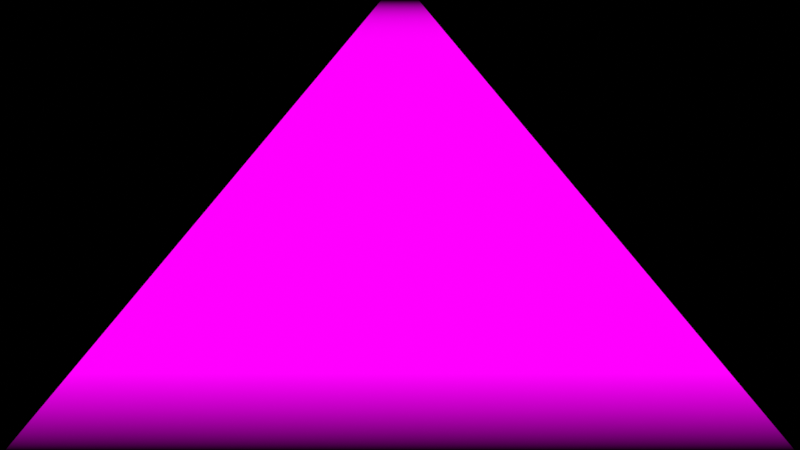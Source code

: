 # Source: cirno.blend  (saved by Blender 4.4.32; exported with 4.5.12 LTS)
import bpy
from mathutils import Matrix  # noqa: F401  (used for matrix-valued properties, if any)

bpy.ops.wm.read_factory_settings(use_empty=True)
scene = bpy.context.scene
scene.name = 'In-game'

# ---- collections
col_collection = bpy.data.collections.new('Collection'); scene.collection.children.link(col_collection)

# ---- images (referenced by path relative to the original .blend; pixels are not part of the script)
import os
ASSET_DIR = os.environ.get("B2B_ASSET_DIR", "")  # directory of the original .blend (textures are referenced by path, not embedded)
HERE = os.path.dirname(os.path.abspath(__file__))  # packed textures are extracted next to this script under _unpacked/

def load_image(name, relpath, width, height, colorspace="sRGB"):
    """Load a texture the original file referenced (path relative to the .blend, or extracted next to this script)."""
    p = next((c for c in (os.path.join(HERE, relpath), os.path.join(ASSET_DIR, relpath)) if relpath and os.path.exists(c)), "")
    if p:
        img = bpy.data.images.load(p, check_existing=True)
        img.name = name
    else:  # same state as the original file: an image datablock whose file is absent (Cycles renders it pink)
        img = bpy.data.images.new(name, width, height)
        img.source = "FILE"
        img.filepath = "//" + (relpath or name)
    img.colorspace_settings.name = colorspace
    return img
img_stage_edge_png = load_image('stage_edge.png', 'stage_edge.png', 1024, 1024, 'sRGB')
img_stagelane_png = load_image('stagelane.png', 'stagelane.png', 1024, 1024, 'sRGB')
img_judgementlane_png = load_image('judgementlane.png', 'judgementlane.png', 1024, 1024, 'sRGB')

# ---- materials (node trees are filled in below, after node groups)
mat_edge = bpy.data.materials.new('Edge')
mat_edge.surface_render_method = 'BLENDED'
mat_edge.blend_method = 'BLEND'
mat_edge.alpha_threshold = 0.0
mat_edge.use_transparent_shadow = False
mat_edge.roughness = 0.5
mat_edge.line_color = (0.0, 0.0, 0.0, 1.0)
mat_lanes = bpy.data.materials.new('Lanes')
mat_lanes.surface_render_method = 'BLENDED'
mat_lanes.blend_method = 'BLEND'
mat_lanes.alpha_threshold = 0.0
mat_lanes.use_transparent_shadow = False
mat_lanes.roughness = 0.5
mat_lanes.line_color = (0.0, 0.0, 0.0, 1.0)
mat_judgement_line = bpy.data.materials.new('Judgement Line')
mat_judgement_line.surface_render_method = 'BLENDED'
mat_judgement_line.blend_method = 'BLEND'
mat_judgement_line.alpha_threshold = 0.0
mat_judgement_line.use_transparent_shadow = False
mat_judgement_line.roughness = 0.5
mat_judgement_line.line_color = (0.0, 0.0, 0.0, 1.0)

# ---- node groups
ng_stage_alpha = bpy.data.node_groups.new('Stage Alpha', 'ShaderNodeTree')
_s = ng_stage_alpha.interface.new_socket(name='Alpha', in_out='OUTPUT', socket_type='NodeSocketFloat')
_s.subtype = 'FACTOR'
_s.min_value = 0.0
_s.max_value = 1.0
_s = ng_stage_alpha.interface.new_socket(name='Alpha', in_out='INPUT', socket_type='NodeSocketFloat')
_s.subtype = 'FACTOR'
_s.default_value = 1.0
_s.min_value = 0.0
_s.max_value = 1.0
_N = ng_stage_alpha.nodes; _L = ng_stage_alpha.links
n0 = _N.new('NodeGroupOutput'); n0.name = 'Group Output'; n0.location = (701, 0)
n1 = _N.new('ShaderNodeSeparateXYZ'); n1.name = 'Separate XYZ.001'; n1.location = (-333, 16)
n2 = _N.new('NodeGroupInput'); n2.name = 'Group Input'; n2.location = (-714, -30)
n3 = _N.new('ShaderNodeMath'); n3.name = 'Math.003'; n3.location = (247, 46)
n3.operation = 'MULTIPLY'
n4 = _N.new('ShaderNodeMath'); n4.name = 'Math.002'; n4.location = (453, -28)
n4.operation = 'MULTIPLY'
n5 = _N.new('ShaderNodeValToRGB'); n5.name = 'Color Ramp'; n5.location = (-147, 160)
n5.color_ramp.interpolation = 'EASE'
while len(n5.color_ramp.elements) > 1: n5.color_ramp.elements.remove(n5.color_ramp.elements[-1])
n5.color_ramp.elements[0].position = 0.0; n5.color_ramp.elements[0].color = (0.0, 0.0, 0.0, 1.0)
_e = n5.color_ramp.elements.new(0.0075); _e.color = (1.0, 1.0, 1.0, 1.0)
n6 = _N.new('ShaderNodeValToRGB'); n6.name = 'Color Ramp.001'; n6.location = (-148, -62)
n6.color_ramp.interpolation = 'EASE'
while len(n6.color_ramp.elements) > 1: n6.color_ramp.elements.remove(n6.color_ramp.elements[-1])
n6.color_ramp.elements[0].position = 0.25; n6.color_ramp.elements[0].color = (1.0, 1.0, 1.0, 1.0)
_e = n6.color_ramp.elements.new(1.0); _e.color = (0.0, 0.0, 0.0, 1.0)
n7 = _N.new('ShaderNodeTexCoord'); n7.name = 'Texture Coordinate'; n7.location = (-540, -2)
_L.new(n7.outputs[0], n1.inputs[0])
_L.new(n1.outputs[1], n6.inputs[0])
_L.new(n6.outputs[0], n3.inputs[1])
_L.new(n3.outputs[0], n4.inputs[1])
_L.new(n1.outputs[1], n5.inputs[0])
_L.new(n5.outputs[0], n3.inputs[0])
_L.new(n2.outputs[0], n4.inputs[0])
_L.new(n4.outputs[0], n0.inputs[0])
n0.is_active_output = True
ng_judgement_line = bpy.data.node_groups.new('Judgement Line', 'GeometryNodeTree')
_s = ng_judgement_line.interface.new_socket(name='Geometry', in_out='OUTPUT', socket_type='NodeSocketGeometry')
_s = ng_judgement_line.interface.new_socket(name='UV', in_out='OUTPUT', socket_type='NodeSocketVector')
_s = ng_judgement_line.interface.new_socket(name='Material', in_out='INPUT', socket_type='NodeSocketMaterial')
_s = ng_judgement_line.interface.new_socket(name='Y Pos', in_out='INPUT', socket_type='NodeSocketFloat')
_s.force_non_field = True
_s = ng_judgement_line.interface.new_socket(name='Left', in_out='INPUT', socket_type='NodeSocketFloat')
_s.force_non_field = True
_s = ng_judgement_line.interface.new_socket(name='Right', in_out='INPUT', socket_type='NodeSocketFloat')
_s.force_non_field = True
_s = ng_judgement_line.interface.new_socket(name='Left Edge', in_out='INPUT', socket_type='NodeSocketBool')
_s.default_value = True
_s.force_non_field = True
_s = ng_judgement_line.interface.new_socket(name='Right Edge', in_out='INPUT', socket_type='NodeSocketBool')
_s.default_value = True
_s.force_non_field = True
_N = ng_judgement_line.nodes; _L = ng_judgement_line.links
n0 = _N.new('ShaderNodeVectorMath'); n0.name = 'Vector Math.002'; n0.location = (-36, -67)
n1 = _N.new('GeometryNodeMeshGrid'); n1.name = 'Grid'; n1.location = (-86, 290)
n1.inputs[0].default_value = 3.0
n1.inputs[1].default_value = 2.0
n1.inputs[2].default_value = 4
n1.inputs[3].default_value = 2
n2 = _N.new('ShaderNodeVectorMath'); n2.name = 'Vector Math'; n2.location = (447, 113)
n2.operation = 'MULTIPLY'
n2.inputs[1].default_value = (1.0, 360.0, 1.0)
n3 = _N.new('ShaderNodeCombineXYZ'); n3.name = 'Combine XYZ'; n3.location = (-240, -189)
n4 = _N.new('ShaderNodeMath'); n4.name = 'Math'; n4.location = (-409, -236)
n4.operation = 'DIVIDE'
n4.inputs[1].default_value = 100.0
n5 = _N.new('ShaderNodeVectorMath'); n5.name = 'Vector Math.001'; n5.location = (-243, 10)
n5.operation = 'DIVIDE'
n5.inputs[1].default_value = (1.0, 50.0, 1.0)
n6 = _N.new('GeometryNodeInputPosition'); n6.name = 'Position'; n6.location = (-422, -41)
n7 = _N.new('NodeGroupOutput'); n7.name = 'Group Output'; n7.location = (2580, 24)
n8 = _N.new('NodeReroute'); n8.name = 'Reroute.002'; n8.location = (2341, -31)
n8.width = 16
n8.socket_idname = 'NodeSocketVector'
n9 = _N.new('GeometryNodeSetPosition'); n9.name = 'Set Position'; n9.location = (622, 316)
n10 = _N.new('FunctionNodeCompare'); n10.name = 'Compare'; n10.location = (957, 290)
n10.operation = 'LESS_EQUAL'
n10.data_type = 'INT'
n10.inputs[3].default_value = 3
n10.inputs[6].default_value = (0.0, 0.0, 0.0, 0.0)
n10.inputs[7].default_value = (0.0, 0.0, 0.0, 0.0)
n11 = _N.new('FunctionNodeCompare'); n11.name = 'Compare.001'; n11.location = (1148, 500)
n11.operation = 'GREATER_EQUAL'
n11.data_type = 'INT'
n11.inputs[3].default_value = 4
n11.inputs[6].default_value = (0.0, 0.0, 0.0, 0.0)
n11.inputs[7].default_value = (0.0, 0.0, 0.0, 0.0)
n12 = _N.new('GeometryNodeInputIndex'); n12.name = 'Index.001'; n12.location = (900, 456)
n13 = _N.new('ShaderNodeCombineXYZ'); n13.name = 'Combine XYZ.002'; n13.location = (957, 115)
n14 = _N.new('GeometryNodeSetPosition'); n14.name = 'Set Position.001'; n14.location = (1142, 340)
n15 = _N.new('GeometryNodeSetPosition'); n15.name = 'Set Position.002'; n15.location = (1335, 359)
n16 = _N.new('ShaderNodeCombineXYZ'); n16.name = 'Combine XYZ.003'; n16.location = (1167, 148)
n17 = _N.new('ShaderNodeMath'); n17.name = 'Math.001'; n17.location = (774, 110)
n17.inputs[1].default_value = 1.5
n18 = _N.new('ShaderNodeMath'); n18.name = 'Math.002'; n18.location = (962, -11)
n18.inputs[1].default_value = -1.5
n19 = _N.new('GeometryNodeSplitEdges'); n19.name = 'Split Edges'; n19.location = (1501, 319)
n20 = _N.new('GeometryNodeCaptureAttribute'); n20.name = 'Capture Attribute'; n20.location = (1673, 310)
n20.capture_items.clear()
n20.domain = 'FACE'
n21 = _N.new('GeometryNodeInputIndex'); n21.name = 'Index'; n21.location = (788, 214)
n22 = _N.new('GeometryNodeInputIndex'); n22.name = 'Index.002'; n22.location = (1500, 189)
n23 = _N.new('NodeReroute'); n23.name = 'Reroute.004'; n23.location = (1844, 254)
n23.width = 16
n23.socket_idname = 'NodeSocketInt'
n24 = _N.new('NodeGroupInput'); n24.name = 'Group Input'; n24.location = (-573, -287)
n25 = _N.new('GeometryNodeSetMaterial'); n25.name = 'Set Material'; n25.location = (2047, 336)
n26 = _N.new('ShaderNodeVectorMath'); n26.name = 'Vector Math.003'; n26.location = (263, -598)
n26.operation = 'MULTIPLY'
n26.inputs[1].default_value = (1.0, 0.5, 1.0)
n27 = _N.new('ShaderNodeSeparateXYZ'); n27.name = 'Separate XYZ'; n27.location = (439, -622)
n28 = _N.new('GeometryNodeInputPosition'); n28.name = 'Position.001'; n28.location = (251, -462)
n29 = _N.new('ShaderNodeSeparateXYZ'); n29.name = 'Separate XYZ.001'; n29.location = (441, -445)
n30 = _N.new('ShaderNodeCombineXYZ'); n30.name = 'Combine XYZ.001'; n30.location = (652, -601)
n31 = _N.new('FunctionNodeCompare'); n31.name = 'Compare.002'; n31.location = (989, -707)
n31.operation = 'EQUAL'
n31.data_type = 'INT'
n31.inputs[6].default_value = (0.0, 0.0, 0.0, 0.0)
n31.inputs[7].default_value = (0.0, 0.0, 0.0, 0.0)
n32 = _N.new('NodeReroute'); n32.name = 'Reroute.007'; n32.location = (675, -819)
n32.width = 16
n32.socket_idname = 'NodeSocketInt'
n33 = _N.new('NodeReroute'); n33.name = 'Reroute.008'; n33.location = (673, -521)
n33.width = 16
n33.socket_idname = 'NodeSocketInt'
n34 = _N.new('ShaderNodeMath'); n34.name = 'Math.004'; n34.location = (1175, -567)
n34.operation = 'MULTIPLY'
n35 = _N.new('ShaderNodeMath'); n35.name = 'Math.008'; n35.location = (1124, -266)
n35.operation = 'MULTIPLY'
n35.inputs[1].default_value = -1.0
n35.inputs[2].default_value = 1.0
n36 = _N.new('ShaderNodeMath'); n36.name = 'Math.009'; n36.location = (1344, -206)
n36.inputs[1].default_value = 2.0
n36.inputs[2].default_value = 1.0
n37 = _N.new('NodeReroute'); n37.name = 'Reroute.003'; n37.location = (2346, -595)
n37.width = 16
n37.socket_idname = 'NodeSocketVector'
n38 = _N.new('NodeReroute'); n38.name = 'Reroute.005'; n38.location = (1845, -185)
n38.width = 16
n38.socket_idname = 'NodeSocketInt'
n39 = _N.new('NodeReroute'); n39.name = 'Reroute.006'; n39.location = (670, -187)
n39.width = 16
n39.socket_idname = 'NodeSocketInt'
n40 = _N.new('NodeReroute'); n40.name = 'Reroute'; n40.location = (218, 231)
n40.width = 16
n40.socket_idname = 'NodeSocketVector'
n41 = _N.new('NodeReroute'); n41.name = 'Reroute.001'; n41.location = (225, -683)
n41.width = 16
n41.socket_idname = 'NodeSocketVector'
n42 = _N.new('NodeGroupInput'); n42.name = 'Group Input.001'; n42.location = (1877, 238)
n43 = _N.new('NodeGroupInput'); n43.name = 'Group Input.002'; n43.location = (610, -64)
n44 = _N.new('NodeGroupInput'); n44.name = 'Group Input.004'; n44.location = (955, -335)
n45 = _N.new('ShaderNodeMath'); n45.name = 'Math.006'; n45.location = (983, -546)
n45.width = 144
n45.operation = 'MULTIPLY'
n45.inputs[1].default_value = -1.0
n45.inputs[2].default_value = 1.0
n46 = _N.new('ShaderNodeMath'); n46.name = 'Math.003'; n46.location = (1170, -732)
n46.operation = 'MULTIPLY'
n47 = _N.new('ShaderNodeCombineXYZ'); n47.name = 'Combine XYZ.004'; n47.location = (1506, -682)
n48 = _N.new('ShaderNodeVectorMath'); n48.name = 'Vector Math.005'; n48.location = (2156, -558)
n49 = _N.new('ShaderNodeMath'); n49.name = 'Math.010'; n49.location = (1337, -758)
n49.operation = 'MULTIPLY'
n50 = _N.new('ShaderNodeCombineXYZ'); n50.name = 'Combine XYZ.005'; n50.location = (1913, -357)
n51 = _N.new('ShaderNodeMath'); n51.name = 'Math.011'; n51.location = (1721, -406)
n51.operation = 'MULTIPLY'
n52 = _N.new('ShaderNodeMath'); n52.name = 'Math.007'; n52.location = (1538, -243)
n52.operation = 'MULTIPLY'
n53 = _N.new('FunctionNodeCompare'); n53.name = 'Compare.003'; n53.location = (1352, -402)
n53.operation = 'EQUAL'
n53.data_type = 'INT'
n53.inputs[3].default_value = 2
n53.inputs[6].default_value = (0.0, 0.0, 0.0, 0.0)
n53.inputs[7].default_value = (0.0, 0.0, 0.0, 0.0)
n54 = _N.new('ShaderNodeMath'); n54.name = 'Math.005'; n54.location = (1533, -405)
n54.operation = 'MULTIPLY'
n55 = _N.new('ShaderNodeVectorMath'); n55.name = 'Vector Math.004'; n55.location = (1722, -569)
n56 = _N.new('NodeGroupInput'); n56.name = 'Group Input.003'; n56.location = (810, -659)
n56.width = 118
n57 = _N.new('NodeGroupInput'); n57.name = 'Group Input.005'; n57.location = (1181, -896)
n57.width = 118
n58 = _N.new('NodeGroupInput'); n58.name = 'Group Input.006'; n58.location = (1548, -563)
n58.width = 118
n59 = _N.new('ShaderNodeVectorCurve'); n59.name = 'Vector Curves'; n59.location = (149, 109)
n59.mapping.use_clip = False
n59.mapping.clip_min_x = 0.0
n59.mapping.clip_min_y = 0.0
_c = n59.mapping.curves[0]
while len(_c.points) > 2: _c.points.remove(_c.points[-1])
_c.points[0].location = (0.0, 0.0); _c.points[0].handle_type = 'AUTO'
_c.points[1].location = (1.0, 1.0); _c.points[1].handle_type = 'AUTO'
_c = n59.mapping.curves[1]
while len(_c.points) > 2: _c.points.remove(_c.points[-1])
_c.points[0].location = (0.0, 0.0); _c.points[0].handle_type = 'AUTO'
_c.points[1].location = (0.66667, 0.25); _c.points[1].handle_type = 'AUTO'
_p = _c.points.new(1.0, 1.0); _p.handle_type = 'AUTO'
_c = n59.mapping.curves[2]
while len(_c.points) > 2: _c.points.remove(_c.points[-1])
_c.points[0].location = (0.0, 0.0); _c.points[0].handle_type = 'AUTO'
_c.points[1].location = (1.0, 1.0); _c.points[1].handle_type = 'AUTO'
n59.mapping.update()
_L.new(n59.outputs[0], n2.inputs[0])
_L.new(n0.outputs[0], n59.inputs[1])
_L.new(n3.outputs[0], n0.inputs[1])
_L.new(n1.outputs[0], n9.inputs[0])
_L.new(n6.outputs[0], n5.inputs[0])
_L.new(n5.outputs[0], n0.inputs[0])
_L.new(n4.outputs[0], n3.inputs[1])
_L.new(n25.outputs[0], n7.inputs[0])
_L.new(n24.outputs[1], n4.inputs[0])
_L.new(n20.outputs[0], n25.inputs[0])
_L.new(n42.outputs[0], n25.inputs[2])
_L.new(n1.outputs[1], n40.inputs[0])
_L.new(n40.outputs[0], n41.inputs[0])
_L.new(n37.outputs[0], n8.inputs[0])
_L.new(n48.outputs[0], n37.inputs[0])
_L.new(n41.outputs[0], n26.inputs[0])
_L.new(n26.outputs[0], n27.inputs[0])
_L.new(n27.outputs[1], n30.inputs[1])
_L.new(n27.outputs[2], n30.inputs[2])
_L.new(n28.outputs[0], n29.inputs[0])
_L.new(n29.outputs[0], n30.inputs[0])
_L.new(n8.outputs[0], n7.inputs[1])
_L.new(n2.outputs[0], n9.inputs[2])
_L.new(n9.outputs[0], n14.inputs[0])
_L.new(n10.outputs[0], n14.inputs[1])
_L.new(n21.outputs[0], n10.inputs[2])
_L.new(n13.outputs[0], n14.inputs[3])
_L.new(n14.outputs[0], n15.inputs[0])
_L.new(n16.outputs[0], n15.inputs[3])
_L.new(n12.outputs[0], n11.inputs[2])
_L.new(n11.outputs[0], n15.inputs[1])
_L.new(n17.outputs[0], n13.inputs[0])
_L.new(n43.outputs[2], n17.inputs[0])
_L.new(n18.outputs[0], n16.inputs[0])
_L.new(n43.outputs[3], n18.inputs[0])
_L.new(n15.outputs[0], n19.inputs[0])
_L.new(n30.outputs[0], n55.inputs[0])
_L.new(n47.outputs[0], n55.inputs[1])
_L.new(n31.outputs[0], n46.inputs[0])
_L.new(n19.outputs[0], n20.inputs[0])
_L.new(n22.outputs[0], n20.inputs[1])
_L.new(n32.outputs[0], n31.inputs[2])
_L.new(n31.outputs[0], n34.inputs[1])
_L.new(n56.outputs[2], n45.inputs[0])
_L.new(n34.outputs[0], n47.inputs[0])
_L.new(n55.outputs[0], n48.inputs[0])
_L.new(n50.outputs[0], n48.inputs[1])
_L.new(n20.outputs[1], n23.inputs[0])
_L.new(n23.outputs[0], n38.inputs[0])
_L.new(n38.outputs[0], n39.inputs[0])
_L.new(n33.outputs[0], n32.inputs[0])
_L.new(n53.outputs[0], n54.inputs[0])
_L.new(n52.outputs[0], n50.inputs[0])
_L.new(n53.outputs[0], n52.inputs[1])
_L.new(n39.outputs[0], n33.inputs[0])
_L.new(n33.outputs[0], n53.inputs[2])
_L.new(n36.outputs[0], n52.inputs[0])
_L.new(n44.outputs[3], n35.inputs[0])
_L.new(n45.outputs[0], n34.inputs[0])
_L.new(n35.outputs[0], n36.inputs[0])
_L.new(n51.outputs[0], n50.inputs[1])
_L.new(n49.outputs[0], n47.inputs[1])
_L.new(n46.outputs[0], n49.inputs[0])
_L.new(n54.outputs[0], n51.inputs[0])
_L.new(n57.outputs[4], n49.inputs[1])
_L.new(n58.outputs[5], n51.inputs[1])
n7.is_active_output = True
ng_lanes = bpy.data.node_groups.new('Lanes', 'GeometryNodeTree')
_s = ng_lanes.interface.new_socket(name='Geometry', in_out='OUTPUT', socket_type='NodeSocketGeometry')
_s = ng_lanes.interface.new_socket(name='UV', in_out='OUTPUT', socket_type='NodeSocketVector')
_s = ng_lanes.interface.new_socket(name='Lane Material', in_out='INPUT', socket_type='NodeSocketMaterial')
_s = ng_lanes.interface.new_socket(name='Edge Material', in_out='INPUT', socket_type='NodeSocketMaterial')
_s = ng_lanes.interface.new_socket(name='Left', in_out='INPUT', socket_type='NodeSocketFloat')
_s.min_value = -1e+04
_s.max_value = 1e+04
_s.force_non_field = True
_s = ng_lanes.interface.new_socket(name='Right', in_out='INPUT', socket_type='NodeSocketFloat')
_s.min_value = -1e+04
_s.max_value = 1e+04
_s.force_non_field = True
_s = ng_lanes.interface.new_socket(name='Stage Size', in_out='INPUT', socket_type='NodeSocketFloat')
_s.default_value = 360.0
_s.min_value = 1.0
_s.force_non_field = True
_s = ng_lanes.interface.new_socket(name='Lane Vertices', in_out='INPUT', socket_type='NodeSocketInt')
_s.default_value = 16
_s.min_value = 2
_s = ng_lanes.interface.new_socket(name='Edge Vertices', in_out='INPUT', socket_type='NodeSocketInt')
_s.default_value = 128
_s.min_value = 2
_s = ng_lanes.interface.new_socket(name='Left Edge', in_out='INPUT', socket_type='NodeSocketFloat')
_s.subtype = 'FACTOR'
_s.default_value = 1.0
_s.min_value = 0.0
_s.max_value = 1.0
_s.force_non_field = True
_s = ng_lanes.interface.new_socket(name='Right Edge', in_out='INPUT', socket_type='NodeSocketFloat')
_s.subtype = 'FACTOR'
_s.default_value = 1.0
_s.min_value = 0.0
_s.max_value = 1.0
_s.force_non_field = True
_s = ng_lanes.interface.new_socket(name='Stretch L Edge', in_out='INPUT', socket_type='NodeSocketBool')
_s.force_non_field = True
_s = ng_lanes.interface.new_socket(name='Stretch R Edge', in_out='INPUT', socket_type='NodeSocketBool')
_s.force_non_field = True
_N = ng_lanes.nodes; _L = ng_lanes.links
n0 = _N.new('NodeFrame'); n0.name = 'Frame'; n0.location = (-1450, 1348)
n0.label = 'EDGES'
n0.width = 2893
n0.label_size = 64
n1 = _N.new('NodeGroupOutput'); n1.name = 'Group Output'; n1.location = (2028, 0)
n2 = _N.new('NodeReroute'); n2.name = 'Reroute.002'; n2.location = (-479, -1243)
n2.width = 16
n2.socket_idname = 'NodeSocketVector'
n3 = _N.new('ShaderNodeSeparateXYZ'); n3.name = 'Separate XYZ.002'; n3.location = (-417, -1276)
n4 = _N.new('GeometryNodeInputPosition'); n4.name = 'Position.002'; n4.location = (-592, -1345)
n5 = _N.new('GeometryNodeJoinGeometry'); n5.name = 'Join Geometry'; n5.location = (1673, -613)
n6 = _N.new('FunctionNodeCompare'); n6.name = 'Compare.003'; n6.location = (1332, -377)
n6.operation = 'EQUAL'
n6.data_type = 'INT'
n6.inputs[6].default_value = (0.0, 0.0, 0.0, 0.0)
n6.inputs[7].default_value = (0.0, 0.0, 0.0, 0.0)
n7 = _N.new('ShaderNodeMix'); n7.name = 'Mix'; n7.location = (1838, -649)
n7.data_type = 'VECTOR'
n8 = _N.new('GeometryNodeSetPosition'); n8.name = 'Set Position'; n8.location = (-496, -650)
n8.inputs[3].default_value = (0.0, 0.5, 0.0)
n9 = _N.new('GeometryNodeSetPosition'); n9.name = 'Set Position.001'; n9.location = (-322, -647)
n10 = _N.new('GeometryNodeSetPosition'); n10.name = 'Set Position.002'; n10.location = (305, -637)
n11 = _N.new('GeometryNodeSetPosition'); n11.name = 'Set Position.003'; n11.location = (506, -610)
n12 = _N.new('GeometryNodeMeshGrid'); n12.name = 'Grid'; n12.location = (-764, -674)
n12.inputs[0].default_value = 12.0
n12.inputs[2].default_value = 2
n13 = _N.new('ShaderNodeSeparateXYZ'); n13.name = 'Separate XYZ.001'; n13.location = (-424, -1139)
n14 = _N.new('ShaderNodeCombineXYZ'); n14.name = 'Combine XYZ.002'; n14.location = (91, -1112)
n15 = _N.new('ShaderNodeMath'); n15.name = 'Math'; n15.location = (-169, -1050)
n15.operation = 'MULTIPLY'
n15.inputs[1].default_value = 32.0
n16 = _N.new('NodeReroute'); n16.name = 'Reroute.003'; n16.location = (-862, -973)
n16.width = 16
n16.socket_idname = 'NodeSocketInt'
n17 = _N.new('GeometryNodeInputPosition'); n17.name = 'Position.001'; n17.location = (-326, -567)
n18 = _N.new('ShaderNodeSeparateXYZ'); n18.name = 'Separate XYZ'; n18.location = (-163, -505)
n19 = _N.new('ShaderNodeCombineXYZ'); n19.name = 'Combine XYZ'; n19.location = (137, -542)
n20 = _N.new('ShaderNodeCombineXYZ'); n20.name = 'Combine XYZ.001'; n20.location = (140, -409)
n21 = _N.new('FunctionNodeCompare'); n21.name = 'Compare'; n21.location = (-110, -845)
n21.operation = 'LESS_THAN'
n21.data_type = 'INT'
n21.inputs[6].default_value = (0.0, 0.0, 0.0, 0.0)
n21.inputs[7].default_value = (0.0, 0.0, 0.0, 0.0)
n22 = _N.new('GeometryNodeInputIndex'); n22.name = 'Index'; n22.location = (-311, -871)
n23 = _N.new('NodeReroute'); n23.name = 'Reroute'; n23.location = (207, -879)
n23.width = 16
n23.socket_idname = 'NodeSocketBool'
n24 = _N.new('FunctionNodeBooleanMath'); n24.name = 'Boolean Math'; n24.location = (310, -863)
n24.operation = 'NOT'
n25 = _N.new('ShaderNodeVectorMath'); n25.name = 'Vector Math'; n25.location = (-857, -429)
n25.operation = 'MULTIPLY'
n26 = _N.new('GeometryNodeInputPosition'); n26.name = 'Position'; n26.location = (-1299, -593)
n27 = _N.new('ShaderNodeVectorMath'); n27.name = 'Vector Math.001'; n27.location = (-697, -442)
n27.operation = 'SUBTRACT'
n27.inputs[1].default_value = (0.0, 6.39, 0.0)
n28 = _N.new('ShaderNodeCombineXYZ'); n28.name = 'Combine XYZ.006'; n28.location = (-1019, -663)
n28.inputs[0].default_value = 1.0
n28.inputs[2].default_value = 1.0
n29 = _N.new('ShaderNodeVectorCurve'); n29.name = 'Vector Curves'; n29.location = (-1124, -332)
n29.mapping.clip_min_x = 0.0
n29.mapping.clip_min_y = 0.0
_c = n29.mapping.curves[1]
while len(_c.points) > 2: _c.points.remove(_c.points[-1])
_c.points[0].location = (0.0, 0.0); _c.points[0].handle_type = 'AUTO'
_c.points[1].location = (0.66667, 0.25); _c.points[1].handle_type = 'AUTO'
_p = _c.points.new(1.0, 1.0); _p.handle_type = 'AUTO'
n29.mapping.update()
n30 = _N.new('NodeReroute'); n30.name = 'Reroute.001'; n30.location = (785, -1131)
n30.width = 16
n30.socket_idname = 'NodeSocketVector'
n31 = _N.new('NodeReroute'); n31.name = 'Reroute.009'; n31.location = (-603, -243)
n31.width = 16
n31.socket_idname = 'NodeSocketVector'
n32 = _N.new('NodeReroute'); n32.name = 'Reroute.010'; n32.location = (409, -247)
n32.width = 16
n32.socket_idname = 'NodeSocketVector'
n33 = _N.new('GeometryNodeSetPosition'); n33.name = 'Set Position.005'; n33.location = (864, -1018)
n33.inputs[3].default_value = (-0.03125, 0.5, 0.0)
n34 = _N.new('ShaderNodeCombineXYZ'); n34.name = 'Combine XYZ.003'; n34.location = (1241, -581)
n35 = _N.new('ShaderNodeCombineXYZ'); n35.name = 'Combine XYZ.004'; n35.location = (1238, -711)
n36 = _N.new('GeometryNodeInputIndex'); n36.name = 'Index.001'; n36.location = (812, -1313)
n37 = _N.new('NodeReroute'); n37.name = 'Reroute.005'; n37.location = (235, -1379)
n37.width = 16
n37.socket_idname = 'NodeSocketInt'
n38 = _N.new('NodeReroute'); n38.name = 'Reroute.006'; n38.location = (1385, -1081)
n38.width = 16
n38.socket_idname = 'NodeSocketGeometry'
n39 = _N.new('FunctionNodeCompare'); n39.name = 'Compare.001'; n39.location = (1032, -1260)
n39.operation = 'LESS_THAN'
n39.data_type = 'INT'
n39.inputs[6].default_value = (0.0, 0.0, 0.0, 0.0)
n39.inputs[7].default_value = (0.0, 0.0, 0.0, 0.0)
n40 = _N.new('NodeReroute'); n40.name = 'Reroute.008'; n40.location = (842, -1104)
n40.width = 16
n40.socket_idname = 'NodeSocketVector'
n41 = _N.new('GeometryNodeMeshGrid'); n41.name = 'Grid.001'; n41.location = (666, -1045)
n41.inputs[0].default_value = 0.0625
n41.inputs[2].default_value = 2
n42 = _N.new('GeometryNodeCaptureAttribute'); n42.name = 'Capture Attribute.001'; n42.location = (2510, -1004)
n42.capture_items.clear()
n42.domain = 'EDGE'
n43 = _N.new('NodeGroupInput'); n43.name = 'Group Input.001'; n43.location = (-168, -405)
n44 = _N.new('GeometryNodeSetMaterial'); n44.name = 'Set Material'; n44.location = (862, -616)
n45 = _N.new('NodeGroupInput'); n45.name = 'Group Input.004'; n45.location = (677, -704)
n46 = _N.new('GeometryNodeSetMaterial'); n46.name = 'Set Material.001'; n46.location = (2723, -999)
n47 = _N.new('NodeGroupInput'); n47.name = 'Group Input.006'; n47.location = (30, -1347)
n48 = _N.new('NodeGroupInput'); n48.name = 'Group Input.007'; n48.location = (-1043, -938)
n49 = _N.new('ShaderNodeCombineXYZ'); n49.name = 'Combine XYZ.005'; n49.location = (1425, -405)
n50 = _N.new('ShaderNodeCombineXYZ'); n50.name = 'Combine XYZ.007'; n50.location = (1425, -264)
n51 = _N.new('GeometryNodeSetPosition'); n51.name = 'Set Position.004'; n51.location = (1039, -1037)
n52 = _N.new('ShaderNodeVectorMath'); n52.name = 'Vector Math.002'; n52.location = (1245, -858)
n52.operation = 'MULTIPLY'
n53 = _N.new('GeometryNodeSetPosition'); n53.name = 'Set Position.006'; n53.location = (1660, -880)
n54 = _N.new('GeometryNodeSetPosition'); n54.name = 'Set Position.009'; n54.location = (1906, -1056)
n55 = _N.new('GeometryNodeInputPosition'); n55.name = 'Position.005'; n55.location = (1215, -1103)
n56 = _N.new('NodeReroute'); n56.name = 'Reroute.007'; n56.location = (1880, -1137)
n56.width = 16
n56.socket_idname = 'NodeSocketBool'
n57 = _N.new('GeometryNodeSetPosition'); n57.name = 'Set Position.008'; n57.location = (1915, -885)
n58 = _N.new('GeometryNodeSetPosition'); n58.name = 'Set Position.007'; n58.location = (1711, -1059)
n59 = _N.new('ShaderNodeVectorMath'); n59.name = 'Vector Math.004'; n59.location = (1546, -1124)
n59.operation = 'MULTIPLY'
n60 = _N.new('ShaderNodeCombineXYZ'); n60.name = 'Combine XYZ.008'; n60.location = (1379, -1239)
n60.inputs[1].default_value = 1.0
n60.inputs[2].default_value = 1.0
n61 = _N.new('GeometryNodeJoinGeometry'); n61.name = 'Join Geometry.001'; n61.location = (2346, -1026)
n62 = _N.new('GeometryNodeInputIndex'); n62.name = 'Index.003'; n62.location = (2328, -1176)
n63 = _N.new('NodeGroupInput'); n63.name = 'Group Input.008'; n63.location = (1197, -1301)
n64 = _N.new('NodeGroupInput'); n64.name = 'Group Input.011'; n64.location = (1597, -1307)
n65 = _N.new('FunctionNodeCompare'); n65.name = 'Compare.002'; n65.location = (1850, -1228)
n65.operation = 'LESS_EQUAL'
n65.inputs[6].default_value = (0.0, 0.0, 0.0, 0.0)
n65.inputs[7].default_value = (0.0, 0.0, 0.0, 0.0)
n66 = _N.new('GeometryNodeInputPosition'); n66.name = 'Position.003'; n66.location = (1011, -821)
n67 = _N.new('ShaderNodeCombineXYZ'); n67.name = 'Combine XYZ.009'; n67.location = (1036, -886)
n67.inputs[1].default_value = 1.0
n67.inputs[2].default_value = 1.0
n68 = _N.new('ShaderNodeMath'); n68.name = 'Math.009'; n68.location = (856, -851)
n68.operation = 'MULTIPLY'
n68.inputs[1].default_value = -1.0
n69 = _N.new('NodeGroupInput'); n69.name = 'Group Input'; n69.location = (-1295, -708)
n70 = _N.new('GeometryNodeSwitch'); n70.name = 'Switch'; n70.location = (2138, -1105)
n71 = _N.new('NodeGroupInput'); n71.name = 'Group Input.005'; n71.location = (2508, -919)
n72 = _N.new('NodeGroupInput'); n72.name = 'Group Input.009'; n72.location = (672, -967)
n73 = _N.new('ShaderNodeVectorMath'); n73.name = 'Vector Math.003'; n73.location = (501, -445)
n73.inputs[1].default_value = (0.0, 6.39, 0.0)
n74 = _N.new('ShaderNodeSeparateXYZ'); n74.name = 'Separate XYZ.003'; n74.location = (674, -451)
n75 = _N.new('ShaderNodeMapRange'); n75.name = 'Map Range'; n75.location = (840, -436)
n76 = _N.new('ShaderNodeMath'); n76.name = 'Math.007'; n76.location = (856, -277)
n76.operation = 'MULTIPLY'
n77 = _N.new('ShaderNodeMath'); n77.name = 'Math.008'; n77.location = (861, -102)
n77.operation = 'MULTIPLY'
n78 = _N.new('ShaderNodeMath'); n78.name = 'Math.001'; n78.location = (539, -262)
n78.operation = 'SUBTRACT'
n78.inputs[1].default_value = 1.0
n79 = _N.new('ShaderNodeMath'); n79.name = 'Math.004'; n79.location = (359, -263)
n79.operation = 'DIVIDE'
n79.inputs[1].default_value = 24.0
n80 = _N.new('ShaderNodeMath'); n80.name = 'Math.005'; n80.location = (544, -102)
n80.inputs[1].default_value = 1.0
n81 = _N.new('ShaderNodeMath'); n81.name = 'Math.006'; n81.location = (364, -103)
n81.operation = 'DIVIDE'
n81.inputs[1].default_value = 24.0
n82 = _N.new('NodeGroupInput'); n82.name = 'Group Input.002'; n82.location = (172, -339)
n83 = _N.new('NodeGroupInput'); n83.name = 'Group Input.010'; n83.location = (691, -388)
n84 = _N.new('NodeGroupInput'); n84.name = 'Group Input.012'; n84.location = (694, -232)
n85 = _N.new('GeometryNodeInputPosition'); n85.name = 'Position.004'; n85.location = (337, -502)
n86 = _N.new('ShaderNodeMath'); n86.name = 'Math.003'; n86.location = (1031, -168)
n86.operation = 'MULTIPLY'
n87 = _N.new('GeometryNodeSwitch'); n87.name = 'Switch.001'; n87.location = (1201, -162)
n87.input_type = 'FLOAT'
n87.inputs[1].default_value = 0.0
n88 = _N.new('ShaderNodeMath'); n88.name = 'Math.002'; n88.location = (1037, -341)
n88.operation = 'MULTIPLY'
n89 = _N.new('GeometryNodeSwitch'); n89.name = 'Switch.002'; n89.location = (1203, -339)
n89.input_type = 'FLOAT'
n89.inputs[1].default_value = 0.0
n90 = _N.new('NodeGroupInput'); n90.name = 'Group Input.013'; n90.location = (672, -584)
n91 = _N.new('NodeGroupInput'); n91.name = 'Group Input.003'; n91.location = (1043, -732)
n92 = _N.new('NodeGroupInput'); n92.name = 'Group Input.014'; n92.location = (1033, -502)
n93 = _N.new('NodeGroupInput'); n93.name = 'Group Input.015'; n93.location = (1029, -95)
n33.parent = n0
n34.parent = n0
n35.parent = n0
n36.parent = n0
n37.parent = n0
n38.parent = n0
n39.parent = n0
n40.parent = n0
n41.parent = n0
n42.parent = n0
n46.parent = n0
n47.parent = n0
n49.parent = n0
n50.parent = n0
n51.parent = n0
n52.parent = n0
n53.parent = n0
n54.parent = n0
n55.parent = n0
n56.parent = n0
n57.parent = n0
n58.parent = n0
n59.parent = n0
n60.parent = n0
n61.parent = n0
n62.parent = n0
n63.parent = n0
n64.parent = n0
n65.parent = n0
n66.parent = n0
n67.parent = n0
n68.parent = n0
n70.parent = n0
n71.parent = n0
n72.parent = n0
n73.parent = n0
n74.parent = n0
n75.parent = n0
n76.parent = n0
n77.parent = n0
n78.parent = n0
n79.parent = n0
n80.parent = n0
n81.parent = n0
n82.parent = n0
n83.parent = n0
n84.parent = n0
n85.parent = n0
n86.parent = n0
n87.parent = n0
n88.parent = n0
n89.parent = n0
n90.parent = n0
n91.parent = n0
n92.parent = n0
n93.parent = n0
_L.new(n4.outputs[0], n3.inputs[0])
_L.new(n3.outputs[0], n14.inputs[0])
_L.new(n75.outputs[0], n86.inputs[1])
_L.new(n10.outputs[0], n11.inputs[0])
_L.new(n38.outputs[0], n58.inputs[0])
_L.new(n23.outputs[0], n10.inputs[1])
_L.new(n37.outputs[0], n39.inputs[3])
_L.new(n15.outputs[0], n14.inputs[1])
_L.new(n41.outputs[0], n33.inputs[0])
_L.new(n12.outputs[0], n8.inputs[0])
_L.new(n70.outputs[0], n61.inputs[0])
_L.new(n27.outputs[0], n9.inputs[2])
_L.new(n57.outputs[0], n61.inputs[0])
_L.new(n12.outputs[1], n2.inputs[0])
_L.new(n38.outputs[0], n53.inputs[0])
_L.new(n49.outputs[0], n54.inputs[3])
_L.new(n13.outputs[2], n14.inputs[2])
_L.new(n33.outputs[0], n51.inputs[0])
_L.new(n32.outputs[0], n7.inputs[4])
_L.new(n11.outputs[0], n44.inputs[0])
_L.new(n36.outputs[0], n39.inputs[2])
_L.new(n30.outputs[0], n7.inputs[5])
_L.new(n69.outputs[4], n28.inputs[1])
_L.new(n18.outputs[2], n19.inputs[2])
_L.new(n29.outputs[0], n25.inputs[0])
_L.new(n6.outputs[0], n7.inputs[0])
_L.new(n26.outputs[0], n29.inputs[1])
_L.new(n74.outputs[1], n75.inputs[0])
_L.new(n51.outputs[0], n38.inputs[0])
_L.new(n9.outputs[0], n10.inputs[0])
_L.new(n46.outputs[0], n5.inputs[0])
_L.new(n8.outputs[0], n9.inputs[0])
_L.new(n14.outputs[0], n30.inputs[0])
_L.new(n35.outputs[0], n58.inputs[3])
_L.new(n42.outputs[0], n46.inputs[0])
_L.new(n52.outputs[0], n53.inputs[2])
_L.new(n34.outputs[0], n53.inputs[3])
_L.new(n61.outputs[0], n42.inputs[0])
_L.new(n75.outputs[0], n88.inputs[1])
_L.new(n85.outputs[0], n73.inputs[0])
_L.new(n81.outputs[0], n80.inputs[0])
_L.new(n41.outputs[1], n40.inputs[0])
_L.new(n13.outputs[1], n15.inputs[0])
_L.new(n27.outputs[0], n51.inputs[2])
_L.new(n17.outputs[0], n18.inputs[0])
_L.new(n23.outputs[0], n24.inputs[0])
_L.new(n40.outputs[0], n31.inputs[0])
_L.new(n76.outputs[0], n88.inputs[0])
_L.new(n25.outputs[0], n27.inputs[0])
_L.new(n18.outputs[2], n20.inputs[2])
_L.new(n53.outputs[0], n57.inputs[0])
_L.new(n44.outputs[0], n5.inputs[0])
_L.new(n22.outputs[0], n21.inputs[2])
_L.new(n31.outputs[0], n32.inputs[0])
_L.new(n56.outputs[0], n57.inputs[1])
_L.new(n18.outputs[1], n20.inputs[1])
_L.new(n2.outputs[0], n13.inputs[0])
_L.new(n24.outputs[0], n11.inputs[1])
_L.new(n16.outputs[0], n21.inputs[3])
_L.new(n77.outputs[0], n86.inputs[0])
_L.new(n19.outputs[0], n10.inputs[2])
_L.new(n28.outputs[0], n25.inputs[1])
_L.new(n42.outputs[1], n6.inputs[2])
_L.new(n50.outputs[0], n57.inputs[3])
_L.new(n39.outputs[0], n56.inputs[0])
_L.new(n66.outputs[0], n52.inputs[0])
_L.new(n56.outputs[0], n54.inputs[1])
_L.new(n21.outputs[0], n23.inputs[0])
_L.new(n58.outputs[0], n54.inputs[0])
_L.new(n16.outputs[0], n12.inputs[3])
_L.new(n18.outputs[1], n19.inputs[1])
_L.new(n20.outputs[0], n11.inputs[2])
_L.new(n37.outputs[0], n41.inputs[3])
_L.new(n73.outputs[0], n74.inputs[0])
_L.new(n62.outputs[0], n42.inputs[1])
_L.new(n79.outputs[0], n78.inputs[0])
_L.new(n5.outputs[0], n1.inputs[0])
_L.new(n7.outputs[1], n1.inputs[1])
_L.new(n43.outputs[2], n19.inputs[0])
_L.new(n43.outputs[3], n20.inputs[0])
_L.new(n82.outputs[2], n79.inputs[0])
_L.new(n82.outputs[3], n81.inputs[0])
_L.new(n91.outputs[2], n35.inputs[0])
_L.new(n91.outputs[3], n34.inputs[0])
_L.new(n45.outputs[0], n44.inputs[2])
_L.new(n71.outputs[1], n46.inputs[2])
_L.new(n47.outputs[6], n37.inputs[0])
_L.new(n48.outputs[5], n16.inputs[0])
_L.new(n59.outputs[0], n58.inputs[2])
_L.new(n55.outputs[0], n59.inputs[0])
_L.new(n60.outputs[0], n59.inputs[1])
_L.new(n63.outputs[7], n60.inputs[0])
_L.new(n78.outputs[0], n76.inputs[0])
_L.new(n83.outputs[7], n76.inputs[1])
_L.new(n54.outputs[0], n70.inputs[1])
_L.new(n64.outputs[7], n65.inputs[0])
_L.new(n65.outputs[0], n70.inputs[0])
_L.new(n80.outputs[0], n77.inputs[0])
_L.new(n84.outputs[8], n77.inputs[1])
_L.new(n67.outputs[0], n52.inputs[1])
_L.new(n68.outputs[0], n67.inputs[0])
_L.new(n72.outputs[8], n68.inputs[0])
_L.new(n90.outputs[4], n75.inputs[2])
_L.new(n86.outputs[0], n87.inputs[2])
_L.new(n87.outputs[0], n50.inputs[0])
_L.new(n88.outputs[0], n89.inputs[2])
_L.new(n89.outputs[0], n49.inputs[0])
_L.new(n92.outputs[9], n89.inputs[0])
_L.new(n93.outputs[10], n87.inputs[0])
n1.is_active_output = True
ng_judgement_gradient = bpy.data.node_groups.new('Judgement Gradient', 'GeometryNodeTree')
_s = ng_judgement_gradient.interface.new_socket(name='Gradient', in_out='OUTPUT', socket_type='NodeSocketFloat')
_s = ng_judgement_gradient.interface.new_socket(name='Center', in_out='INPUT', socket_type='NodeSocketObject')
_s = ng_judgement_gradient.interface.new_socket(name='Left', in_out='INPUT', socket_type='NodeSocketFloat')
_s.force_non_field = True
_s = ng_judgement_gradient.interface.new_socket(name='Right', in_out='INPUT', socket_type='NodeSocketFloat')
_s.force_non_field = True
_s = ng_judgement_gradient.interface.new_socket(name='Stretch Gradient', in_out='INPUT', socket_type='NodeSocketBool')
_s.force_non_field = True
_s = ng_judgement_gradient.interface.new_socket(name='Stretch Minimum', in_out='INPUT', socket_type='NodeSocketInt')
_s.min_value = 0
_s.force_non_field = True
_s = ng_judgement_gradient.interface.new_socket(name='Stretch Maximum', in_out='INPUT', socket_type='NodeSocketInt')
_s.min_value = 0
_s.force_non_field = True
_N = ng_judgement_gradient.nodes; _L = ng_judgement_gradient.links
n0 = _N.new('ShaderNodeSeparateXYZ'); n0.name = 'Separate XYZ.001'; n0.location = (-401, 129)
n1 = _N.new('FunctionNodeCompare'); n1.name = 'Compare'; n1.location = (-211, 100)
n1.operation = 'EQUAL'
n1.inputs[6].default_value = (0.0, 0.0, 0.0, 0.0)
n1.inputs[7].default_value = (0.0, 0.0, 0.0, 0.0)
n2 = _N.new('GeometryNodeSetPosition'); n2.name = 'Set Position'; n2.location = (-1277, -179)
n3 = _N.new('NodeGroupInput'); n3.name = 'Group Input'; n3.location = (-2037, -264)
n4 = _N.new('GeometryNodeInputPosition'); n4.name = 'Position.001'; n4.location = (-1664, -284)
n5 = _N.new('ShaderNodeVectorMath'); n5.name = 'Vector Math.001'; n5.location = (-1222, 20)
n5.operation = 'LENGTH'
n6 = _N.new('NodeReroute'); n6.name = 'Reroute'; n6.location = (-1543, -225)
n6.width = 16
n6.socket_idname = 'NodeSocketVector'
n7 = _N.new('ShaderNodeVectorMath'); n7.name = 'Vector Math'; n7.location = (-1477, -234)
n7.operation = 'MULTIPLY'
n8 = _N.new('GeometryNodeBoundBox'); n8.name = 'Bounding Box'; n8.location = (-1105, -263)
n9 = _N.new('ShaderNodeVectorMath'); n9.name = 'Vector Math.002'; n9.location = (-923, -235)
n9.operation = 'SUBTRACT'
n10 = _N.new('ShaderNodeVectorMath'); n10.name = 'Vector Math.003'; n10.location = (-760, -179)
n10.operation = 'DIVIDE'
n10.inputs[1].default_value = (-2.0, -2.0, -2.0)
n11 = _N.new('ShaderNodeSeparateXYZ'); n11.name = 'Separate XYZ.002'; n11.location = (-584, -172)
n12 = _N.new('NodeReroute'); n12.name = 'Reroute.001'; n12.location = (-23, -112)
n12.width = 16
n12.socket_idname = 'NodeSocketBool'
n13 = _N.new('GeometryNodeSwitch'); n13.name = 'Switch.001'; n13.location = (20, 76)
n13.input_type = 'FLOAT'
n14 = _N.new('ShaderNodeSeparateXYZ'); n14.name = 'Separate XYZ'; n14.location = (-392, -49)
n15 = _N.new('GeometryNodeInputPosition'); n15.name = 'Position'; n15.location = (-572, -92)
n15.width = 136
n16 = _N.new('ShaderNodeMath'); n16.name = 'Math.003'; n16.location = (-592, -376)
n16.operation = 'DIVIDE'
n16.inputs[1].default_value = -2.0
n17 = _N.new('ShaderNodeMath'); n17.name = 'Math.002'; n17.location = (-774, -382)
n17.operation = 'SUBTRACT'
n18 = _N.new('ShaderNodeMath'); n18.name = 'Math.006'; n18.location = (-777, -537)
n19 = _N.new('ShaderNodeMath'); n19.name = 'Math.005'; n19.location = (-594, -531)
n19.operation = 'DIVIDE'
n19.inputs[1].default_value = 2.0
n20 = _N.new('GeometryNodeSwitch'); n20.name = 'Switch'; n20.location = (-93, -254)
n20.input_type = 'FLOAT'
n20.inputs[1].default_value = 6.0
n21 = _N.new('NodeGroupInput'); n21.name = 'Group Input.001'; n21.location = (-270, -303)
n22 = _N.new('ShaderNodeMath'); n22.name = 'Math.001'; n22.location = (258, 11)
n22.operation = 'SUBTRACT'
n23 = _N.new('NodeGroupInput'); n23.name = 'Group Input.002'; n23.location = (-1170, -459)
n24 = _N.new('NodeGroupOutput'); n24.name = 'Group Output'; n24.location = (1075, 15)
n25 = _N.new('GeometryNodeSwitch'); n25.name = 'Switch.003'; n25.location = (458, -123)
n25.input_type = 'FLOAT'
n26 = _N.new('ShaderNodeMath'); n26.name = 'Math'; n26.location = (820, 12)
n26.operation = 'DIVIDE'
n27 = _N.new('NodeGroupInput'); n27.name = 'Group Input.003'; n27.location = (-89, -434)
n28 = _N.new('FunctionNodeCompare'); n28.name = 'Compare.001'; n28.location = (260, -387)
n28.width = 134
n28.data_type = 'INT'
n28.inputs[6].default_value = (0.0, 0.0, 0.0, 0.0)
n28.inputs[7].default_value = (0.0, 0.0, 0.0, 0.0)
n29 = _N.new('NodeReroute'); n29.name = 'Reroute.002'; n29.location = (190, -353)
n29.width = 16
n29.socket_idname = 'NodeSocketInt'
n30 = _N.new('ShaderNodeMath'); n30.name = 'Math.004'; n30.location = (266, -221)
n30.operation = 'MINIMUM'
n31 = _N.new('ShaderNodeMath'); n31.name = 'Math.007'; n31.location = (633, -173)
n31.operation = 'MAXIMUM'
n32 = _N.new('GeometryNodeSwitch'); n32.name = 'Switch.002'; n32.location = (77, -122)
n32.input_type = 'FLOAT'
n33 = _N.new('GeometryNodeObjectInfo'); n33.name = 'Object Info'; n33.location = (-1836, -150)
n34 = _N.new('GeometryNodeSelfObject'); n34.name = 'Self Object'; n34.location = (-1977, -43)
n35 = _N.new('GeometryNodeObjectInfo'); n35.name = 'Object Info.001'; n35.location = (-1557, 91)
n36 = _N.new('ShaderNodeVectorMath'); n36.name = 'Vector Math.004'; n36.location = (-963, 161)
n36.operation = 'SUBTRACT'
n37 = _N.new('ShaderNodeVectorMath'); n37.name = 'Vector Math.005'; n37.location = (-1736, -200)
n37.operation = 'ABSOLUTE'
_L.new(n15.outputs[0], n14.inputs[0])
_L.new(n26.outputs[0], n24.inputs[0])
_L.new(n22.outputs[0], n26.inputs[0])
_L.new(n36.outputs[0], n0.inputs[0])
_L.new(n14.outputs[0], n22.inputs[0])
_L.new(n3.outputs[0], n33.inputs[0])
_L.new(n21.outputs[3], n20.inputs[0])
_L.new(n23.outputs[1], n17.inputs[0])
_L.new(n23.outputs[2], n17.inputs[1])
_L.new(n17.outputs[0], n16.inputs[0])
_L.new(n16.outputs[0], n20.inputs[2])
_L.new(n23.outputs[1], n18.inputs[0])
_L.new(n23.outputs[2], n18.inputs[1])
_L.new(n18.outputs[0], n19.inputs[0])
_L.new(n13.outputs[0], n22.inputs[1])
_L.new(n19.outputs[0], n13.inputs[2])
_L.new(n0.outputs[0], n13.inputs[1])
_L.new(n2.outputs[0], n8.inputs[0])
_L.new(n33.outputs[4], n2.inputs[0])
_L.new(n4.outputs[0], n7.inputs[0])
_L.new(n7.outputs[0], n2.inputs[2])
_L.new(n6.outputs[0], n7.inputs[1])
_L.new(n6.outputs[0], n5.inputs[0])
_L.new(n5.outputs[1], n1.inputs[0])
_L.new(n12.outputs[0], n13.inputs[0])
_L.new(n37.outputs[0], n6.inputs[0])
_L.new(n1.outputs[0], n12.inputs[0])
_L.new(n12.outputs[0], n32.inputs[0])
_L.new(n20.outputs[0], n32.inputs[2])
_L.new(n8.outputs[1], n9.inputs[0])
_L.new(n8.outputs[2], n9.inputs[1])
_L.new(n9.outputs[0], n10.inputs[0])
_L.new(n10.outputs[0], n11.inputs[0])
_L.new(n11.outputs[0], n32.inputs[1])
_L.new(n32.outputs[0], n30.inputs[0])
_L.new(n31.outputs[0], n26.inputs[1])
_L.new(n29.outputs[0], n30.inputs[1])
_L.new(n30.outputs[0], n25.inputs[2])
_L.new(n32.outputs[0], n25.inputs[1])
_L.new(n29.outputs[0], n28.inputs[2])
_L.new(n28.outputs[0], n25.inputs[0])
_L.new(n25.outputs[0], n31.inputs[0])
_L.new(n27.outputs[4], n31.inputs[1])
_L.new(n27.outputs[5], n29.inputs[0])
_L.new(n34.outputs[0], n35.inputs[0])
_L.new(n33.outputs[1], n36.inputs[0])
_L.new(n35.outputs[1], n36.inputs[1])
_L.new(n33.outputs[3], n37.inputs[0])
n24.is_active_output = True
ng_stage = bpy.data.node_groups.new('Stage', 'GeometryNodeTree')
_s = ng_stage.interface.new_socket(name='Geometry', in_out='OUTPUT', socket_type='NodeSocketGeometry')
_s = ng_stage.interface.new_socket(name='Stage UV', in_out='OUTPUT', socket_type='NodeSocketVector')
_s.hide_value = True
_s = ng_stage.interface.new_socket(name='Judgement UV', in_out='OUTPUT', socket_type='NodeSocketVector')
_s.hide_value = True
_s = ng_stage.interface.new_socket(name='Judgement Gradient', in_out='OUTPUT', socket_type='NodeSocketFloat')
_s.hide_value = True
_s = ng_stage.interface.new_socket(name='Extra Lanes Factor', in_out='OUTPUT', socket_type='NodeSocketFloat')
_s.subtype = 'FACTOR'
_s.min_value = 0.0
_s.max_value = 1.0
_s = ng_stage.interface.new_socket(name='Gradient Scale', in_out='OUTPUT', socket_type='NodeSocketFloat')
_s.min_value = 0.0
_s = ng_stage.interface.new_socket(name='Clamp Gradient', in_out='OUTPUT', socket_type='NodeSocketInt')
_s.min_value = 0
_s = ng_stage.interface.new_socket(name='Preview', in_out='OUTPUT', socket_type='NodeSocketColor')
_s.hide_value = True
_s = ng_stage.interface.new_socket(name='(Material) Lanes', in_out='INPUT', socket_type='NodeSocketMaterial')
_s = ng_stage.interface.new_socket(name='(Material) Edges', in_out='INPUT', socket_type='NodeSocketMaterial')
_s = ng_stage.interface.new_socket(name='(Material) Judgement Line', in_out='INPUT', socket_type='NodeSocketMaterial')
_s = ng_stage.interface.new_socket(name='(Stage) Extra Lanes Factor', in_out='INPUT', socket_type='NodeSocketFloat')
_s.subtype = 'FACTOR'
_s.default_value = 1.0
_s.min_value = 0.0
_s.max_value = 1.0
_s.force_non_field = True
_s = ng_stage.interface.new_socket(name='(Stage) Left', in_out='INPUT', socket_type='NodeSocketFloat')
_s.default_value = -6.0
_s.force_non_field = True
_s = ng_stage.interface.new_socket(name='(Stage) Right', in_out='INPUT', socket_type='NodeSocketFloat')
_s.default_value = 6.0
_s.force_non_field = True
_s = ng_stage.interface.new_socket(name='(Gradient) Gradient Center', in_out='INPUT', socket_type='NodeSocketObject')
_s.description = 'This disables Stretch Gradient'
_s = ng_stage.interface.new_socket(name='(Gradient) Gradient Scale', in_out='INPUT', socket_type='NodeSocketFloat')
_s.default_value = 1.0
_s.min_value = 0.0
_s.force_non_field = True
_s = ng_stage.interface.new_socket(name='(Gradient) Clamp Gradient', in_out='INPUT', socket_type='NodeSocketInt')
_s.default_value = 12
_s.min_value = 0
_s.force_non_field = True
_s.description = 'Set to 0 to disable'
_s = ng_stage.interface.new_socket(name='(Gradient) Stretch Gradient', in_out='INPUT', socket_type='NodeSocketBool')
_s.force_non_field = True
_s = ng_stage.interface.new_socket(name='(Gradient) Stretch Minimum', in_out='INPUT', socket_type='NodeSocketInt')
_s.default_value = 2
_s.min_value = 0
_s.force_non_field = True
_s.description = 'Set to 0 to disable'
_s = ng_stage.interface.new_socket(name='(Gradient) Stretch Maximum', in_out='INPUT', socket_type='NodeSocketInt')
_s.default_value = 6
_s.min_value = 0
_s.force_non_field = True
_s.description = 'Set to 0 to disable'
_s = ng_stage.interface.new_socket(name='(Edges) Stage Left', in_out='INPUT', socket_type='NodeSocketBool')
_s.default_value = True
_s.force_non_field = True
_s = ng_stage.interface.new_socket(name='(Edges) Stage Right', in_out='INPUT', socket_type='NodeSocketBool')
_s.default_value = True
_s.force_non_field = True
_s = ng_stage.interface.new_socket(name='(Edges) Judgement Left', in_out='INPUT', socket_type='NodeSocketBool')
_s.default_value = True
_s.force_non_field = True
_s = ng_stage.interface.new_socket(name='(Edges) Judgement Right', in_out='INPUT', socket_type='NodeSocketBool')
_s.default_value = True
_s.force_non_field = True
_s = ng_stage.interface.new_socket(name='(Edges) Stretch Left Edge', in_out='INPUT', socket_type='NodeSocketBool')
_s.default_value = True
_s.force_non_field = True
_s = ng_stage.interface.new_socket(name='(Edges) Stretch Right Edge', in_out='INPUT', socket_type='NodeSocketBool')
_s.default_value = True
_s.force_non_field = True
ng_stage.is_modifier = True
_N = ng_stage.nodes; _L = ng_stage.links
n0 = _N.new('NodeReroute'); n0.name = 'Reroute.001'; n0.location = (170, 431)
n0.width = 16
n0.socket_idname = 'NodeSocketFloat'
n1 = _N.new('NodeReroute'); n1.name = 'Reroute'; n1.location = (155, 411)
n1.width = 16
n1.socket_idname = 'NodeSocketFloat'
n2 = _N.new('GeometryNodeGroup'); n2.name = 'Group.001'; n2.location = (459, 278)
n2.width = 343
n2.node_tree = ng_judgement_line
n2.inputs[1].default_value = 0.0
n3 = _N.new('GeometryNodeJoinGeometry'); n3.name = 'Join Geometry'; n3.location = (972, 353)
n4 = _N.new('NodeGroupOutput'); n4.name = 'Group Output'; n4.location = (1550, 339)
n4.width = 176
n4.inputs[7].default_value = (0.0, 0.0, 0.0, 1.0)
n5 = _N.new('GeometryNodeGroup'); n5.name = 'Group'; n5.location = (464, 628)
n5.width = 346
n5.node_tree = ng_lanes
n5.inputs[4].default_value = 360.0
n5.inputs[5].default_value = 16
n5.inputs[6].default_value = 128
n6 = _N.new('NodeReroute'); n6.name = 'Reroute.002'; n6.location = (361, 143)
n6.width = 16
n6.socket_idname = 'NodeSocketFloat'
n7 = _N.new('NodeReroute'); n7.name = 'Reroute.003'; n7.location = (348, 125)
n7.width = 16
n7.socket_idname = 'NodeSocketFloat'
n8 = _N.new('GeometryNodeGroup'); n8.name = 'Group.002'; n8.location = (461, 15)
n8.width = 344
n8.node_tree = ng_judgement_gradient
n9 = _N.new('NodeGroupInput'); n9.name = 'Group Input.002'; n9.location = (1169, 207)
n9.width = 199
n10 = _N.new('NodeGroupInput'); n10.name = 'Group Input.001'; n10.location = (122, -76)
n10.width = 199
n11 = _N.new('NodeGroupInput'); n11.name = 'Group Input'; n11.location = (-187, 551)
n11.width = 189
n12 = _N.new('NodeReroute'); n12.name = 'Reroute.004'; n12.location = (319, 482)
n12.width = 16
n12.socket_idname = 'NodeSocketMaterial'
_L.new(n5.outputs[1], n4.inputs[1])
_L.new(n1.outputs[0], n5.inputs[3])
_L.new(n0.outputs[0], n5.inputs[2])
_L.new(n2.outputs[0], n3.inputs[0])
_L.new(n5.outputs[0], n3.inputs[0])
_L.new(n11.outputs[5], n1.inputs[0])
_L.new(n11.outputs[4], n0.inputs[0])
_L.new(n6.outputs[0], n2.inputs[2])
_L.new(n7.outputs[0], n2.inputs[3])
_L.new(n2.outputs[1], n4.inputs[2])
_L.new(n8.outputs[0], n4.inputs[3])
_L.new(n0.outputs[0], n6.inputs[0])
_L.new(n1.outputs[0], n7.inputs[0])
_L.new(n6.outputs[0], n8.inputs[1])
_L.new(n7.outputs[0], n8.inputs[2])
_L.new(n3.outputs[0], n4.inputs[0])
_L.new(n10.outputs[6], n8.inputs[0])
_L.new(n10.outputs[9], n8.inputs[3])
_L.new(n10.outputs[10], n8.inputs[4])
_L.new(n10.outputs[11], n8.inputs[5])
_L.new(n9.outputs[3], n4.inputs[4])
_L.new(n9.outputs[7], n4.inputs[5])
_L.new(n9.outputs[8], n4.inputs[6])
_L.new(n11.outputs[12], n5.inputs[7])
_L.new(n11.outputs[13], n5.inputs[8])
_L.new(n11.outputs[14], n2.inputs[4])
_L.new(n11.outputs[15], n2.inputs[5])
_L.new(n11.outputs[16], n5.inputs[9])
_L.new(n11.outputs[17], n5.inputs[10])
_L.new(n11.outputs[0], n5.inputs[0])
_L.new(n11.outputs[1], n5.inputs[1])
_L.new(n11.outputs[2], n12.inputs[0])
_L.new(n12.outputs[0], n2.inputs[0])
n4.is_active_output = True
ng_extra_lanes_marking = bpy.data.node_groups.new('Extra Lanes Marking', 'ShaderNodeTree')
_s = ng_extra_lanes_marking.interface.new_socket(name='Color', in_out='OUTPUT', socket_type='NodeSocketColor')
_s.default_value = (0.0, 0.0, 0.0, 0.0)
_s = ng_extra_lanes_marking.interface.new_socket(name='Alpha', in_out='OUTPUT', socket_type='NodeSocketFloat')
_s = ng_extra_lanes_marking.interface.new_socket(name='Color', in_out='INPUT', socket_type='NodeSocketColor')
_s.default_value = (0.5, 0.5, 0.5, 1.0)
_s = ng_extra_lanes_marking.interface.new_socket(name='Alpha', in_out='INPUT', socket_type='NodeSocketFloat')
_s.subtype = 'FACTOR'
_s.default_value = 1.0
_s.min_value = 0.0
_s.max_value = 1.0
_s = ng_extra_lanes_marking.interface.new_socket(name='Extra Lanes Factor', in_out='INPUT', socket_type='NodeSocketFloat')
_s.subtype = 'FACTOR'
_s.default_value = 1.0
_s.min_value = 0.0
_s.max_value = 1.0
_s = ng_extra_lanes_marking.interface.new_socket(name='Lane Fade-out', in_out='INPUT', socket_type='NodeSocketFloat')
_s.default_value = 12.0
_s.min_value = 2.0
_s = ng_extra_lanes_marking.interface.new_socket(name='UV', in_out='INPUT', socket_type='NodeSocketVector')
_s.min_value = -1e+04
_s.max_value = 1e+04
_s.hide_value = True
_N = ng_extra_lanes_marking.nodes; _L = ng_extra_lanes_marking.links
n0 = _N.new('NodeGroupOutput'); n0.name = 'Group Output'; n0.location = (1226, 0)
n1 = _N.new('ShaderNodeMath'); n1.name = 'Math.003'; n1.location = (-136, 147)
n1.operation = 'MODULO'
n1.inputs[1].default_value = 2.0
n2 = _N.new('ShaderNodeMath'); n2.name = 'Math.005'; n2.location = (-150, -23)
n2.operation = 'GREATER_THAN'
n2.inputs[1].default_value = 6.0
n3 = _N.new('ShaderNodeMath'); n3.name = 'Math.010'; n3.location = (-82, -187)
n3.operation = 'SUBTRACT'
n3.use_clamp = True
n3.inputs[0].default_value = 1.0
n4 = _N.new('ShaderNodeMath'); n4.name = 'Math.009'; n4.location = (-239, -185)
n4.operation = 'DIVIDE'
n4.use_clamp = True
n5 = _N.new('ShaderNodeMath'); n5.name = 'Math.012'; n5.location = (-241, -342)
n5.operation = 'DIVIDE'
n5.use_clamp = True
n5.inputs[0].default_value = 2.0
n6 = _N.new('ShaderNodeMath'); n6.name = 'Math.011'; n6.location = (71, -191)
n6.operation = 'SNAP'
n6.use_clamp = True
n7 = _N.new('ShaderNodeMath'); n7.name = 'Math.004'; n7.location = (-679, 95)
n7.operation = 'ABSOLUTE'
n7.inputs[1].default_value = 1.0
n8 = _N.new('NodeReroute'); n8.name = 'Reroute.001'; n8.location = (-450, -476)
n8.width = 16
n8.socket_idname = 'NodeSocketFloat'
n9 = _N.new('ShaderNodeSeparateXYZ'); n9.name = 'Separate XYZ'; n9.location = (-848, 106)
n10 = _N.new('ShaderNodeMath'); n10.name = 'Math.002'; n10.location = (711, 311)
n10.operation = 'MULTIPLY'
n11 = _N.new('ShaderNodeMix'); n11.name = 'Mix'; n11.location = (1036, 340)
n11.data_type = 'RGBA'
n11.blend_type = 'OVERLAY'
n11.inputs[7].default_value = (0.5, 1.0, 0.7, 1.0)
n12 = _N.new('ShaderNodeMapRange'); n12.name = 'Map Range'; n12.location = (877, 476)
n13 = _N.new('ShaderNodeMath'); n13.name = 'Math.006'; n13.location = (529, 149)
n13.operation = 'MULTIPLY'
n14 = _N.new('NodeGroupInput'); n14.name = 'Group Input.001'; n14.location = (504, 399)
n15 = _N.new('ShaderNodeMath'); n15.name = 'Math.008'; n15.location = (-400, -190)
n15.operation = 'SUBTRACT'
n15.inputs[1].default_value = 8.0
n16 = _N.new('ShaderNodeMath'); n16.name = 'Math.013'; n16.location = (-687, -426)
n16.operation = 'SNAP'
n16.inputs[1].default_value = 2.0
n17 = _N.new('ShaderNodeMath'); n17.name = 'Math.007'; n17.location = (71, -21)
n17.operation = 'MULTIPLY'
n18 = _N.new('ShaderNodeMath'); n18.name = 'Math.001'; n18.location = (356, 151)
n18.operation = 'MULTIPLY'
n19 = _N.new('NodeGroupInput'); n19.name = 'Group Input'; n19.location = (-1165, -87)
n20 = _N.new('NodeReroute'); n20.name = 'Reroute'; n20.location = (-466, 55)
n20.width = 16
n20.socket_idname = 'NodeSocketFloat'
n21 = _N.new('ShaderNodeMath'); n21.name = 'Math'; n21.location = (46, 155)
n21.operation = 'COMPARE'
n21.inputs[1].default_value = 1.0
n21.inputs[2].default_value = 0.9922
_L.new(n17.outputs[0], n18.inputs[1])
_L.new(n20.outputs[0], n2.inputs[0])
_L.new(n13.outputs[0], n11.inputs[0])
_L.new(n9.outputs[0], n7.inputs[0])
_L.new(n20.outputs[0], n1.inputs[0])
_L.new(n6.outputs[0], n13.inputs[1])
_L.new(n21.outputs[0], n18.inputs[0])
_L.new(n5.outputs[0], n6.inputs[1])
_L.new(n8.outputs[0], n5.inputs[1])
_L.new(n3.outputs[0], n6.inputs[0])
_L.new(n8.outputs[0], n4.inputs[1])
_L.new(n4.outputs[0], n3.inputs[1])
_L.new(n15.outputs[0], n4.inputs[0])
_L.new(n20.outputs[0], n15.inputs[0])
_L.new(n7.outputs[0], n20.inputs[0])
_L.new(n1.outputs[0], n21.inputs[0])
_L.new(n10.outputs[0], n12.inputs[3])
_L.new(n2.outputs[0], n17.inputs[0])
_L.new(n13.outputs[0], n10.inputs[0])
_L.new(n18.outputs[0], n13.inputs[0])
_L.new(n19.outputs[2], n17.inputs[1])
_L.new(n16.outputs[0], n8.inputs[0])
_L.new(n11.outputs[2], n0.inputs[0])
_L.new(n12.outputs[0], n0.inputs[1])
_L.new(n14.outputs[1], n12.inputs[0])
_L.new(n14.outputs[0], n11.inputs[6])
_L.new(n19.outputs[3], n16.inputs[0])
_L.new(n19.outputs[4], n9.inputs[0])
n0.is_active_output = True
ng_gradient_color = bpy.data.node_groups.new('Gradient Color', 'ShaderNodeTree')
_s = ng_gradient_color.interface.new_socket(name='Color', in_out='OUTPUT', socket_type='NodeSocketColor')
_s.default_value = (0.0, 0.0, 0.0, 0.0)
_s = ng_gradient_color.interface.new_socket(name='Color', in_out='INPUT', socket_type='NodeSocketColor')
_s.default_value = (0.8, 0.8, 0.8, 1.0)
_s = ng_gradient_color.interface.new_socket(name='Clamp Gradient', in_out='INPUT', socket_type='NodeSocketFloat')
_s.default_value = 12.0
_s.min_value = 0.0
_s.max_value = 1e+04
_s = ng_gradient_color.interface.new_socket(name='Gradient Scale', in_out='INPUT', socket_type='NodeSocketFloat')
_s.default_value = 1.0
_s.min_value = 0.0
_s.max_value = 1e+04
_s = ng_gradient_color.interface.new_socket(name='Judgement Gradient', in_out='INPUT', socket_type='NodeSocketFloat')
_s.min_value = -1e+04
_s.max_value = 1e+04
_s.hide_value = True
_N = ng_gradient_color.nodes; _L = ng_gradient_color.links
n0 = _N.new('NodeGroupOutput'); n0.name = 'Group Output'; n0.location = (1094, 0)
n1 = _N.new('ShaderNodeMath'); n1.name = 'Math'; n1.location = (602, -2)
n2 = _N.new('ShaderNodeMath'); n2.name = 'Math.003'; n2.location = (599, -167)
n2.inputs[1].default_value = 1.0
n3 = _N.new('ShaderNodeMath'); n3.name = 'Math.004'; n3.location = (356, -26)
n3.operation = 'PINGPONG'
n3.inputs[1].default_value = 1.0
n4 = _N.new('ShaderNodeMath'); n4.name = 'Math.005'; n4.location = (357, -180)
n4.operation = 'PINGPONG'
n4.inputs[1].default_value = 3.0
n5 = _N.new('ShaderNodeMath'); n5.name = 'Math.002'; n5.location = (107, -178)
n5.operation = 'MULTIPLY'
n5.inputs[1].default_value = 0.25
n6 = _N.new('ShaderNodeMath'); n6.name = 'Math.001'; n6.location = (97, -22)
n6.operation = 'MULTIPLY'
n6.inputs[1].default_value = 0.08333
n7 = _N.new('ShaderNodeHueSaturation'); n7.name = 'Hue/Saturation/Value'; n7.location = (894, 180)
n8 = _N.new('NodeGroupInput'); n8.name = 'Group Input.001'; n8.location = (562, 189)
n9 = _N.new('NodeReroute'); n9.name = 'Reroute.001'; n9.location = (26, -133)
n9.width = 16
n9.socket_idname = 'NodeSocketFloat'
n10 = _N.new('ShaderNodeMath'); n10.name = 'Math.008'; n10.location = (-1215, 126)
n10.operation = 'LESS_THAN'
n10.inputs[1].default_value = 1.0
n10.inputs[2].default_value = 0.001
n11 = _N.new('ShaderNodeMath'); n11.name = 'Math.010'; n11.location = (-1219, -36)
n11.operation = 'FLOOR'
n11.inputs[1].default_value = 6.0
n12 = _N.new('ShaderNodeMix'); n12.name = 'Mix'; n12.location = (-553, -90)
n13 = _N.new('ShaderNodeMath'); n13.name = 'Math.009'; n13.location = (-245, -91)
n13.operation = 'MULTIPLY'
n14 = _N.new('NodeGroupInput'); n14.name = 'Group Input.002'; n14.location = (-557, -270)
n15 = _N.new('NodeReroute'); n15.name = 'Reroute'; n15.location = (-1095, -181)
n15.width = 16
n15.socket_idname = 'NodeSocketFloat'
n16 = _N.new('NodeReroute'); n16.name = 'Reroute.002'; n16.location = (-997, -240)
n16.width = 16
n16.socket_idname = 'NodeSocketFloat'
n17 = _N.new('ShaderNodeMath'); n17.name = 'Math.007'; n17.location = (-961, -60)
n17.operation = 'DIVIDE'
n17.inputs[1].default_value = 6.0
n18 = _N.new('NodeGroupInput'); n18.name = 'Group Input'; n18.location = (-1797, -118)
n19 = _N.new('ShaderNodeMath'); n19.name = 'Math.011'; n19.location = (-1471, -174)
n19.operation = 'ABSOLUTE'
n20 = _N.new('ShaderNodeMath'); n20.name = 'Math.006'; n20.location = (-738, -76)
n20.operation = 'MINIMUM'
_L.new(n1.outputs[0], n7.inputs[0])
_L.new(n5.outputs[0], n4.inputs[0])
_L.new(n3.outputs[0], n1.inputs[0])
_L.new(n17.outputs[0], n20.inputs[1])
_L.new(n9.outputs[0], n6.inputs[0])
_L.new(n11.outputs[0], n17.inputs[0])
_L.new(n6.outputs[0], n3.inputs[0])
_L.new(n10.outputs[0], n12.inputs[0])
_L.new(n9.outputs[0], n5.inputs[0])
_L.new(n4.outputs[0], n2.inputs[0])
_L.new(n2.outputs[0], n7.inputs[1])
_L.new(n20.outputs[0], n12.inputs[2])
_L.new(n18.outputs[1], n10.inputs[0])
_L.new(n16.outputs[0], n12.inputs[3])
_L.new(n15.outputs[0], n20.inputs[0])
_L.new(n7.outputs[0], n0.inputs[0])
_L.new(n8.outputs[0], n7.inputs[4])
_L.new(n18.outputs[1], n11.inputs[0])
_L.new(n13.outputs[0], n9.inputs[0])
_L.new(n12.outputs[0], n13.inputs[0])
_L.new(n14.outputs[2], n13.inputs[1])
_L.new(n15.outputs[0], n16.inputs[0])
_L.new(n19.outputs[0], n15.inputs[0])
_L.new(n18.outputs[3], n19.inputs[0])
n0.is_active_output = True

# ---- material node trees
mat_edge.use_nodes = True; mat_edge.node_tree.nodes.clear()
_N = mat_edge.node_tree.nodes; _L = mat_edge.node_tree.links
n0 = _N.new('ShaderNodeOutputMaterial'); n0.name = 'Material Output'; n0.location = (300, 300)
n1 = _N.new('ShaderNodeBsdfTransparent'); n1.name = 'Transparent BSDF'; n1.location = (-187, 171)
n2 = _N.new('ShaderNodeMixShader'); n2.name = 'Mix Shader'; n2.location = (1, 291)
n3 = _N.new('ShaderNodeAttribute'); n3.name = 'Attribute'; n3.location = (-1002, 128)
n3.attribute_name = 'Stage UV'
n4 = _N.new('ShaderNodeTexImage'); n4.name = 'Image Texture'; n4.location = (-702, 292)
n4.image = img_stage_edge_png
n4.interpolation = 'Closest'
n4.extension = 'MIRROR'
n5 = _N.new('ShaderNodeGroup'); n5.name = 'Group'; n5.location = (-297, 350)
n5.width = 213
n5.node_tree = ng_stage_alpha
_L.new(n5.outputs[0], n2.inputs[0])
_L.new(n1.outputs[0], n2.inputs[1])
_L.new(n3.outputs[1], n4.inputs[0])
_L.new(n4.outputs[0], n2.inputs[2])
_L.new(n2.outputs[0], n0.inputs[0])
_L.new(n4.outputs[1], n5.inputs[0])
n0.is_active_output = True
mat_lanes.use_nodes = True; mat_lanes.node_tree.nodes.clear()
_N = mat_lanes.node_tree.nodes; _L = mat_lanes.node_tree.links
n0 = _N.new('ShaderNodeOutputMaterial'); n0.name = 'Material Output'; n0.location = (405, 300)
n1 = _N.new('ShaderNodeBsdfTransparent'); n1.name = 'Transparent BSDF'; n1.location = (-187, 171)
n2 = _N.new('ShaderNodeMixShader'); n2.name = 'Mix Shader'; n2.location = (105, 287)
n3 = _N.new('ShaderNodeAttribute'); n3.name = 'Attribute'; n3.location = (-945, 246)
n3.attribute_name = 'Stage UV'
n4 = _N.new('ShaderNodeAttribute'); n4.name = 'Attribute.001'; n4.location = (-1005, 469)
n4.attribute_name = 'Extra Lanes Factor'
n5 = _N.new('ShaderNodeGroup'); n5.name = 'Group'; n5.location = (-401, 391)
n5.width = 207
n5.node_tree = ng_extra_lanes_marking
n5.inputs[3].default_value = 12.0
n6 = _N.new('ShaderNodeTexImage'); n6.name = 'Image Texture'; n6.location = (-759, 381)
n6.image = img_stagelane_png
n6.interpolation = 'Closest'
n6.extension = 'MIRROR'
n7 = _N.new('ShaderNodeGroup'); n7.name = 'Group.001'; n7.location = (-128, 328)
n7.node_tree = ng_stage_alpha
_L.new(n1.outputs[0], n2.inputs[1])
_L.new(n3.outputs[1], n6.inputs[0])
_L.new(n5.outputs[0], n2.inputs[2])
_L.new(n2.outputs[0], n0.inputs[0])
_L.new(n6.outputs[0], n5.inputs[0])
_L.new(n6.outputs[1], n5.inputs[1])
_L.new(n7.outputs[0], n2.inputs[0])
_L.new(n3.outputs[1], n5.inputs[4])
_L.new(n4.outputs[2], n5.inputs[2])
_L.new(n5.outputs[1], n7.inputs[0])
n0.is_active_output = True
mat_judgement_line.use_nodes = True; mat_judgement_line.node_tree.nodes.clear()
_N = mat_judgement_line.node_tree.nodes; _L = mat_judgement_line.node_tree.links
n0 = _N.new('ShaderNodeOutputMaterial'); n0.name = 'Material Output'; n0.location = (300, 300)
n1 = _N.new('ShaderNodeMixShader'); n1.name = 'Mix Shader'; n1.location = (1, 291)
n2 = _N.new('ShaderNodeTexImage'); n2.name = 'Image Texture'; n2.location = (-786, 296)
n2.image = img_judgementlane_png
n2.interpolation = 'Closest'
n2.extension = 'MIRROR'
n3 = _N.new('ShaderNodeBsdfTransparent'); n3.name = 'Transparent BSDF'; n3.location = (-383, 227)
n4 = _N.new('ShaderNodeAttribute'); n4.name = 'Attribute'; n4.location = (-1185, 188)
n4.width = 168
n4.attribute_name = 'Judgement UV'
n5 = _N.new('ShaderNodeGroup'); n5.name = 'Group'; n5.location = (-375, 105)
n5.width = 186
n5.node_tree = ng_gradient_color
n6 = _N.new('ShaderNodeAttribute'); n6.name = 'Attribute.002'; n6.location = (-1174, -7)
n6.width = 192
n6.attribute_name = 'Clamp Gradient'
n7 = _N.new('ShaderNodeAttribute'); n7.name = 'Attribute.003'; n7.location = (-1172, -172)
n7.width = 192
n7.attribute_name = 'Gradient Scale'
n8 = _N.new('ShaderNodeAttribute'); n8.name = 'Attribute.001'; n8.location = (-1156, -357)
n8.width = 192
n8.attribute_name = 'Judgement Gradient'
_L.new(n2.outputs[1], n1.inputs[0])
_L.new(n3.outputs[0], n1.inputs[1])
_L.new(n4.outputs[1], n2.inputs[0])
_L.new(n5.outputs[0], n1.inputs[2])
_L.new(n1.outputs[0], n0.inputs[0])
_L.new(n2.outputs[0], n5.inputs[0])
_L.new(n8.outputs[2], n5.inputs[3])
_L.new(n6.outputs[2], n5.inputs[1])
_L.new(n7.outputs[2], n5.inputs[2])
n0.is_active_output = True

# ---- world
world_world = bpy.data.worlds.new('World'); scene.world = world_world
world_world.use_nodes = True; world_world.node_tree.nodes.clear()
_N = world_world.node_tree.nodes; _L = world_world.node_tree.links
n0 = _N.new('ShaderNodeOutputWorld'); n0.name = 'World Output'; n0.location = (300, 300)
n1 = _N.new('ShaderNodeBackground'); n1.name = 'Background'; n1.location = (10, 300)
n1.inputs[0].default_value = (0.0, 0.0, 0.0, 1.0)
_L.new(n1.outputs[0], n0.inputs[0])
n0.is_active_output = True
world_world.color = (0.05088, 0.05088, 0.05088)
world_world.use_sun_shadow = False
world_world.sun_shadow_jitter_overblur = 0.0

# ---- cameras
cam_camera_001 = bpy.data.cameras.new('Camera.001')
cam_camera_001.sensor_fit = 'VERTICAL'
cam_camera_001.lens = 48.4

# ---- meshes
me_plane = bpy.data.meshes.new('Plane')
me_plane.from_pydata([(-1.0, -1.0, 0.0), (1.0, -1.0, 0.0), (-1.0, 1.0, 0.0), (1.0, 1.0, 0.0)], [], [(0, 1, 3, 2)])
_uv = me_plane.uv_layers.new(name='UVMap')
_uv.uv.foreach_set('vector', [0.0, 0.0, 1.0, 0.0, 1.0, 1.0, 0.0, 1.0])
me_plane.materials.append(mat_edge)
me_plane.update()
me_cube_001 = bpy.data.meshes.new('Cube.001')
me_cube_001.from_pydata([(-1.0, -3.0, -0.5), (-1.0, -3.0, 0.5), (-1.0, 3.0, -0.5), (-1.0, 3.0, 0.5), (1.0, -3.0, -0.5), (1.0, -3.0, 0.5), (1.0, 3.0, -0.5), (1.0, 3.0, 0.5)], [], [(0, 1, 3, 2), (2, 3, 7, 6), (6, 7, 5, 4), (4, 5, 1, 0), (2, 6, 4, 0), (7, 3, 1, 5)])
_uv = me_cube_001.uv_layers.new(name='UVMap')
_uv.uv.foreach_set('vector', [0.375, 0.0, 0.625, 0.0, 0.625, 0.25, 0.375, 0.25, 0.375, 0.25, 0.625, 0.25, 0.625, 0.5, 0.375, 0.5, 0.375, 0.5, 0.625, 0.5, 0.625, 0.75, 0.375, 0.75, 0.375, 0.75, 0.625, 0.75, 0.625, 1.0, 0.375, 1.0, 0.125, 0.5, 0.375, 0.5, 0.375, 0.75, 0.125, 0.75, 0.625, 0.5, 0.875, 0.5, 0.875, 0.75, 0.625, 0.75])
me_cube_001.update()

# ---- objects
ob_camera = bpy.data.objects.new('Camera', cam_camera_001)
ob_stage = bpy.data.objects.new('Stage', me_plane)
ob_cube = bpy.data.objects.new('Cube', me_cube_001)

# ---- transforms, parenting, visibility, modifiers, constraints
ob_camera.location = (0.0, -18.96, 6.95)
ob_camera.rotation_euler = (1.309, -0.0, 0.0)
ob_stage.location = (0.0, 0.0, 0.0)
_m = ob_stage.modifiers.new('GeometryNodes', 'NODES')
_m.node_group = ng_stage
_gi = [s.identifier for s in ng_stage.interface.items_tree if s.item_type == 'SOCKET' and s.in_out == 'INPUT']
_m[_gi[0]] = mat_lanes  # (Material) Lanes
_m[_gi[1]] = mat_edge  # (Material) Edges
_m[_gi[2]] = mat_judgement_line  # (Material) Judgement Line
_m[_gi[3]] = 0.0  # (Stage) Extra Lanes Factor
_m[_gi[6]] = None  # (Gradient) Gradient Center
_m[_gi[9]] = True  # (Gradient) Stretch Gradient
_m.open_output_attributes_panel = True
_m.open_manage_panel = True
_m.open_bake_panel = True
ob_cube.location = (0.0, 0.0, 0.0)
ob_cube.scale = (6.0, 1.0, 1.0)
ob_cube.hide_render = True
ob_cube.display_type = 'WIRE'

# ---- collection membership
col_collection.objects.link(ob_camera)
col_collection.objects.link(ob_stage)
col_collection.objects.link(ob_cube)

# ---- scene / render settings (as saved in the file)
scene.camera = ob_camera
scene.frame_start = 0; scene.frame_end = 240; scene.frame_set(0)
scene.render.engine = 'BLENDER_EEVEE_NEXT'
scene.render.image_settings.file_format = 'FFMPEG'
scene.render.image_settings.quality = 95
scene.render.fps = 6
scene.render.fps_base = 0.1
scene.render.filter_size = 2.0
scene.render.film_transparent = True
scene.cycles.sampling_pattern = 'TABULATED_SOBOL'
scene.eevee.taa_render_samples = 256
scene.view_settings.view_transform = 'Standard'
bpy.context.view_layer.update()

# ---- added for rendering (the .blend has no usable light): sun
light_auto_sun = bpy.data.lights.new('AutoSun', 'SUN')
light_auto_sun.energy = 3.0
light_auto_sun.angle = 0.0523599
ob_auto_sun = bpy.data.objects.new('AutoSun', light_auto_sun)
scene.collection.objects.link(ob_auto_sun)
ob_auto_sun.rotation_euler = (0.872665, 0.174533, 0.523599)
bpy.context.view_layer.update()
